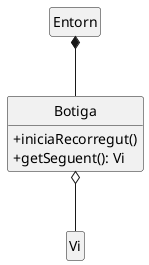

The diagram above was rendered by PlantUML. Its source (embedded in the PNG):
@startuml
skinparam classAttributeIconSize 0
hide empty members
class Entorn
class Botiga {
  + iniciaRecorregut()
  + getSeguent(): Vi
}
class Vi
Botiga o-- Vi
Entorn *-- Botiga
hide circle
@enduml